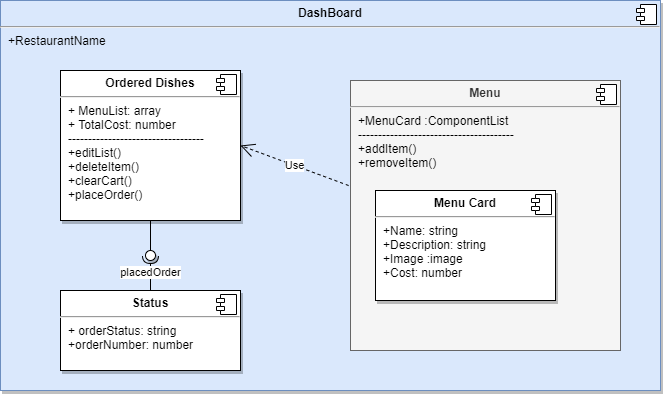

The diagram above was exported from draw.io. Its source (the exported page's mxGraphModel, read from the mxfile embedded in the PNG):
<mxGraphModel dx="1108" dy="425" grid="1" gridSize="10" guides="1" tooltips="1" connect="1" arrows="1" fold="1" page="1" pageScale="1" pageWidth="827" pageHeight="1169" math="0" shadow="0">
  <root>
    <mxCell id="0" />
    <mxCell id="1" parent="0" />
    <mxCell id="afuiaaIAdBzGYJs9Xy6G-1" value="&lt;p style=&quot;margin: 0px ; margin-top: 6px ; text-align: center&quot;&gt;&lt;b&gt;DashBoard&lt;/b&gt;&lt;/p&gt;&lt;hr&gt;&lt;p style=&quot;margin: 0px ; margin-left: 8px&quot;&gt;+RestaurantName&lt;/p&gt;" style="align=left;overflow=fill;html=1;dropTarget=0;fillColor=#dae8fc;strokeColor=#6c8ebf;shadow=1;" vertex="1" parent="1">
      <mxGeometry x="140" y="50" width="660" height="390" as="geometry" />
    </mxCell>
    <mxCell id="afuiaaIAdBzGYJs9Xy6G-2" value="" style="shape=component;jettyWidth=8;jettyHeight=4;" vertex="1" parent="afuiaaIAdBzGYJs9Xy6G-1">
      <mxGeometry x="1" width="20" height="20" relative="1" as="geometry">
        <mxPoint x="-24" y="4" as="offset" />
      </mxGeometry>
    </mxCell>
    <mxCell id="afuiaaIAdBzGYJs9Xy6G-3" value="&lt;p style=&quot;margin: 0px ; margin-top: 6px ; text-align: center&quot;&gt;&lt;b&gt;Menu&lt;/b&gt;&lt;/p&gt;&lt;hr&gt;&lt;p style=&quot;color: rgb(0 , 0 , 0) ; margin: 0px 0px 0px 8px&quot;&gt;+MenuCard :ComponentList&lt;/p&gt;&lt;p style=&quot;color: rgb(0 , 0 , 0) ; margin: 0px 0px 0px 8px&quot;&gt;---------------------------------------&lt;/p&gt;&lt;p style=&quot;color: rgb(0 , 0 , 0) ; margin: 0px 0px 0px 8px&quot;&gt;+addItem()&lt;/p&gt;&lt;p style=&quot;color: rgb(0 , 0 , 0) ; margin: 0px 0px 0px 8px&quot;&gt;+removeItem()&lt;/p&gt;&lt;p style=&quot;color: rgb(0 , 0 , 0) ; margin: 0px 0px 0px 8px&quot;&gt;&lt;br&gt;&lt;/p&gt;" style="align=left;overflow=fill;html=1;dropTarget=0;fillColor=#f5f5f5;strokeColor=#666666;fontColor=#333333;" vertex="1" parent="1">
      <mxGeometry x="490" y="130" width="270" height="270" as="geometry" />
    </mxCell>
    <mxCell id="afuiaaIAdBzGYJs9Xy6G-4" value="" style="shape=component;jettyWidth=8;jettyHeight=4;" vertex="1" parent="afuiaaIAdBzGYJs9Xy6G-3">
      <mxGeometry x="1" width="20" height="20" relative="1" as="geometry">
        <mxPoint x="-24" y="4" as="offset" />
      </mxGeometry>
    </mxCell>
    <mxCell id="afuiaaIAdBzGYJs9Xy6G-11" value="&lt;p style=&quot;margin: 0px ; margin-top: 6px ; text-align: center&quot;&gt;&lt;b&gt;Status&lt;/b&gt;&lt;/p&gt;&lt;hr&gt;&lt;p style=&quot;margin: 0px ; margin-left: 8px&quot;&gt;+ orderStatus: string&lt;/p&gt;&lt;p style=&quot;margin: 0px ; margin-left: 8px&quot;&gt;+orderNumber: number&lt;/p&gt;&lt;p style=&quot;margin: 0px ; margin-left: 8px&quot;&gt;&lt;br&gt;&lt;br&gt;&lt;/p&gt;" style="align=left;overflow=fill;html=1;dropTarget=0;shadow=1;" vertex="1" parent="1">
      <mxGeometry x="200" y="340" width="180" height="80" as="geometry" />
    </mxCell>
    <mxCell id="afuiaaIAdBzGYJs9Xy6G-12" value="" style="shape=component;jettyWidth=8;jettyHeight=4;" vertex="1" parent="afuiaaIAdBzGYJs9Xy6G-11">
      <mxGeometry x="1" width="20" height="20" relative="1" as="geometry">
        <mxPoint x="-24" y="4" as="offset" />
      </mxGeometry>
    </mxCell>
    <mxCell id="afuiaaIAdBzGYJs9Xy6G-13" value="&lt;p style=&quot;margin: 0px ; margin-top: 6px ; text-align: center&quot;&gt;&lt;b&gt;Ordered Dishes&lt;/b&gt;&lt;/p&gt;&lt;hr&gt;&lt;p style=&quot;margin: 0px ; margin-left: 8px&quot;&gt;+ MenuList: array&lt;br&gt;&lt;/p&gt;&lt;p style=&quot;margin: 0px ; margin-left: 8px&quot;&gt;+ TotalCost: number&lt;/p&gt;&lt;p style=&quot;margin: 0px ; margin-left: 8px&quot;&gt;----------------------------------&lt;/p&gt;&lt;p style=&quot;margin: 0px ; margin-left: 8px&quot;&gt;+editList()&lt;/p&gt;&lt;p style=&quot;margin: 0px ; margin-left: 8px&quot;&gt;+deleteItem()&lt;/p&gt;&lt;p style=&quot;margin: 0px ; margin-left: 8px&quot;&gt;+clearCart()&lt;/p&gt;&lt;p style=&quot;margin: 0px ; margin-left: 8px&quot;&gt;+placeOrder()&lt;/p&gt;" style="align=left;overflow=fill;html=1;dropTarget=0;shadow=1;" vertex="1" parent="1">
      <mxGeometry x="200" y="120" width="180" height="150" as="geometry" />
    </mxCell>
    <mxCell id="afuiaaIAdBzGYJs9Xy6G-14" value="" style="shape=component;jettyWidth=8;jettyHeight=4;" vertex="1" parent="afuiaaIAdBzGYJs9Xy6G-13">
      <mxGeometry x="1" width="20" height="20" relative="1" as="geometry">
        <mxPoint x="-24" y="4" as="offset" />
      </mxGeometry>
    </mxCell>
    <mxCell id="afuiaaIAdBzGYJs9Xy6G-15" value="&lt;p style=&quot;margin: 0px ; margin-top: 6px ; text-align: center&quot;&gt;&lt;b&gt;Menu Card&lt;/b&gt;&lt;/p&gt;&lt;hr&gt;&lt;p style=&quot;margin: 0px 0px 0px 8px&quot;&gt;+Name: string&lt;br&gt;&lt;/p&gt;&lt;p style=&quot;margin: 0px 0px 0px 8px&quot;&gt;+Description: string&lt;/p&gt;&lt;p style=&quot;margin: 0px 0px 0px 8px&quot;&gt;+Image :image&lt;/p&gt;&lt;p style=&quot;margin: 0px 0px 0px 8px&quot;&gt;+Cost: number&lt;/p&gt;" style="align=left;overflow=fill;html=1;dropTarget=0;shadow=1;" vertex="1" parent="1">
      <mxGeometry x="515" y="240" width="180" height="110" as="geometry" />
    </mxCell>
    <mxCell id="afuiaaIAdBzGYJs9Xy6G-16" value="" style="shape=component;jettyWidth=8;jettyHeight=4;" vertex="1" parent="afuiaaIAdBzGYJs9Xy6G-15">
      <mxGeometry x="1" width="20" height="20" relative="1" as="geometry">
        <mxPoint x="-24" y="4" as="offset" />
      </mxGeometry>
    </mxCell>
    <mxCell id="afuiaaIAdBzGYJs9Xy6G-17" value="Use" style="endArrow=open;endSize=12;dashed=1;html=1;exitX=-0.007;exitY=0.389;exitDx=0;exitDy=0;entryX=1;entryY=0.5;entryDx=0;entryDy=0;exitPerimeter=0;" edge="1" parent="1" source="afuiaaIAdBzGYJs9Xy6G-3" target="afuiaaIAdBzGYJs9Xy6G-13">
      <mxGeometry width="160" relative="1" as="geometry">
        <mxPoint x="330" y="260" as="sourcePoint" />
        <mxPoint x="370" y="225" as="targetPoint" />
      </mxGeometry>
    </mxCell>
    <mxCell id="afuiaaIAdBzGYJs9Xy6G-19" value="" style="rounded=0;orthogonalLoop=1;jettySize=auto;html=1;endArrow=none;endFill=0;exitX=0.5;exitY=1;exitDx=0;exitDy=0;" edge="1" target="afuiaaIAdBzGYJs9Xy6G-21" parent="1" source="afuiaaIAdBzGYJs9Xy6G-13">
      <mxGeometry relative="1" as="geometry">
        <mxPoint x="390" y="265" as="sourcePoint" />
      </mxGeometry>
    </mxCell>
    <mxCell id="afuiaaIAdBzGYJs9Xy6G-20" value="placedOrder" style="rounded=0;orthogonalLoop=1;jettySize=auto;html=1;endArrow=halfCircle;endFill=0;entryX=0.5;entryY=0.5;entryDx=0;entryDy=0;endSize=6;strokeWidth=1;exitX=0.5;exitY=0;exitDx=0;exitDy=0;" edge="1" target="afuiaaIAdBzGYJs9Xy6G-21" parent="1" source="afuiaaIAdBzGYJs9Xy6G-11">
      <mxGeometry relative="1" as="geometry">
        <mxPoint x="430" y="265" as="sourcePoint" />
      </mxGeometry>
    </mxCell>
    <mxCell id="afuiaaIAdBzGYJs9Xy6G-21" value="" style="ellipse;whiteSpace=wrap;html=1;fontFamily=Helvetica;fontSize=12;fontColor=#000000;align=center;strokeColor=#000000;fillColor=#ffffff;points=[];aspect=fixed;resizable=0;shadow=1;" vertex="1" parent="1">
      <mxGeometry x="285" y="300" width="10" height="10" as="geometry" />
    </mxCell>
  </root>
</mxGraphModel>